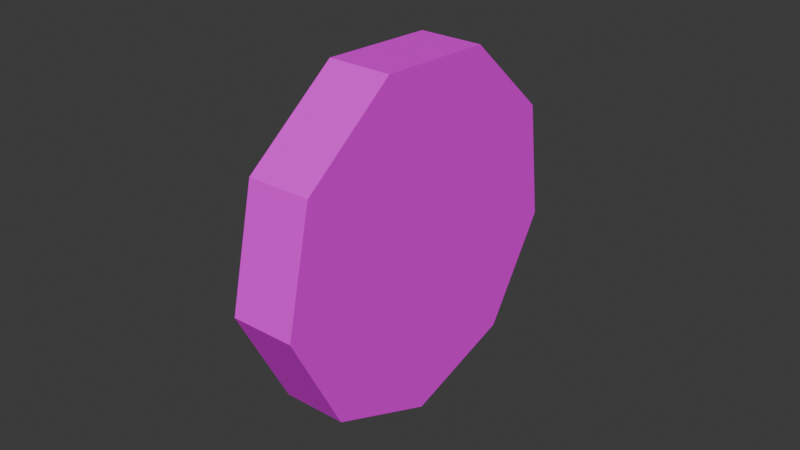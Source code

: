 # Source: coin.blend  (saved by Blender 4.3.34; exported with 4.5.12 LTS)
import bpy
from mathutils import Matrix  # noqa: F401  (used for matrix-valued properties, if any)

bpy.ops.wm.read_factory_settings(use_empty=True)
scene = bpy.context.scene
scene.name = 'Scene'

# ---- collections
col_export = bpy.data.collections.new('export'); scene.collection.children.link(col_export)

# ---- images (referenced by path relative to the original .blend; pixels are not part of the script)
import os
ASSET_DIR = os.environ.get("B2B_ASSET_DIR", "")  # directory of the original .blend (textures are referenced by path, not embedded)
HERE = os.path.dirname(os.path.abspath(__file__))  # packed textures are extracted next to this script under _unpacked/

def load_image(name, relpath, width, height, colorspace="sRGB"):
    """Load a texture the original file referenced (path relative to the .blend, or extracted next to this script)."""
    p = next((c for c in (os.path.join(HERE, relpath), os.path.join(ASSET_DIR, relpath)) if relpath and os.path.exists(c)), "")
    if p:
        img = bpy.data.images.load(p, check_existing=True)
        img.name = name
    else:  # same state as the original file: an image datablock whose file is absent (Cycles renders it pink)
        img = bpy.data.images.new(name, width, height)
        img.source = "FILE"
        img.filepath = "//" + (relpath or name)
    img.colorspace_settings.name = colorspace
    return img
img_coin_png = load_image('coin.png', 'coin.png', 1024, 1024, 'sRGB')

# ---- materials (node trees are filled in below, after node groups)
mat_coin = bpy.data.materials.new('Coin')

# ---- material node trees
mat_coin.use_nodes = True; mat_coin.node_tree.nodes.clear()
_N = mat_coin.node_tree.nodes; _L = mat_coin.node_tree.links
n0 = _N.new('ShaderNodeBsdfPrincipled'); n0.name = 'Principled BSDF'; n0.location = (10, 300)
n1 = _N.new('ShaderNodeOutputMaterial'); n1.name = 'Material Output'; n1.location = (300, 300)
n2 = _N.new('ShaderNodeTexImage'); n2.name = 'Image Texture'; n2.location = (-280, 260)
n2.image = img_coin_png
_L.new(n0.outputs[0], n1.inputs[0])
_L.new(n2.outputs[0], n0.inputs[0])
n1.is_active_output = True

# ---- world
world_world = bpy.data.worlds.new('World'); scene.world = world_world
world_world.use_nodes = True; world_world.node_tree.nodes.clear()
_N = world_world.node_tree.nodes; _L = world_world.node_tree.links
n0 = _N.new('ShaderNodeOutputWorld'); n0.name = 'World Output'; n0.location = (300, 300)
n1 = _N.new('ShaderNodeBackground'); n1.name = 'Background'; n1.location = (10, 300)
n1.inputs[0].default_value = (0.05088, 0.05088, 0.05088, 1.0)
_L.new(n1.outputs[0], n0.inputs[0])
n0.is_active_output = True
world_world.color = (0.05088, 0.05088, 0.05088)
world_world.sun_shadow_jitter_overblur = 0.0

# ---- meshes
me_coin = bpy.data.meshes.new('Coin')
me_coin.from_pydata([(-0.01808, -7.451e-09, 0.1), (0.01808, -7.451e-09, 0.1), (-0.01808, 0.06428, 0.0766), (0.01808, 0.06428, 0.0766), (-0.01808, 0.09848, 0.01736), (0.01808, 0.09848, 0.01736), (-0.01808, 0.0866, -0.05), (0.01808, 0.0866, -0.05), (-0.01808, 0.0342, -0.09397), (0.01808, 0.0342, -0.09397), (-0.01808, -0.0342, -0.09397), (0.01808, -0.0342, -0.09397), (-0.01808, -0.0866, -0.05), (0.01808, -0.0866, -0.05), (-0.01808, -0.09848, 0.01736), (0.01808, -0.09848, 0.01736), (-0.01808, -0.06428, 0.0766), (0.01808, -0.06428, 0.0766)], [], [(0, 1, 3, 2), (2, 3, 5, 4), (4, 5, 7, 6), (6, 7, 9, 8), (8, 9, 11, 10), (10, 11, 13, 12), (12, 13, 15, 14), (3, 1, 17, 15, 13, 11, 9, 7, 5), (14, 15, 17, 16), (16, 17, 1, 0), (0, 2, 4, 6, 8, 10, 12, 14, 16)])
_uv = me_coin.uv_layers.new(name='UVMap')
_uv.uv.foreach_set('vector', [0.6513, 0.564, 0.7288, 0.6609, 0.7073, 0.6782, 0.6297, 0.5812, 0.6297, 0.5812, 0.7073, 0.6782, 0.6857, 0.6954, 0.6082, 0.5985, 0.6082, 0.5985, 0.6857, 0.6954, 0.6642, 0.7126, 0.5866, 0.6157, 0.5866, 0.6157, 0.6642, 0.7126, 0.6426, 0.7299, 0.5651, 0.6329, 0.5651, 0.6329, 0.6426, 0.7299, 0.6211, 0.7471, 0.5435, 0.6501, 0.5435, 0.6501, 0.6211, 0.7471, 0.5995, 0.7643, 0.522, 0.6674, 0.522, 0.6674, 0.5995, 0.7643, 0.578, 0.7815, 0.5005, 0.6846, 0.7398, 0.911, 0.4123, 0.9687, 0.1243, 0.8025, 0.01057, 0.49, 0.1243, 0.1775, 0.4123, 0.01124, 0.7398, 0.06898, 0.9535, 0.3237, 0.9535, 0.6563, 0.5005, 0.6846, 0.578, 0.7815, 0.5564, 0.7988, 0.4789, 0.7018, 0.4789, 0.7018, 0.5564, 0.7988, 0.5349, 0.816, 0.4574, 0.7191, 0.1202, 0.8043, 0.4082, 0.9705, 0.7357, 0.9128, 0.9495, 0.658, 0.9495, 0.3255, 0.7357, 0.07077, 0.4082, 0.01303, 0.1202, 0.1793, 0.006515, 0.4918])
me_coin.materials.append(mat_coin)
me_coin.update()

# ---- objects
ob_coin = bpy.data.objects.new('Coin', me_coin)

# ---- transforms, parenting, visibility, modifiers, constraints
ob_coin.location = (0.0, 0.0, 0.0)
ob_coin.rotation_euler = (0.3038, -0.0, 6.283)
ob_coin.scale = (1.305, 1.305, 1.305)

# ---- collection membership
col_export.objects.link(ob_coin)

# ---- scene / render settings (as saved in the file)
scene.frame_start = 1; scene.frame_end = 250; scene.frame_set(88)
scene.render.engine = 'BLENDER_EEVEE_NEXT'
bpy.context.view_layer.update()

# ---- added for rendering (the .blend has no active camera and no usable light): camera, sun
cam_auto = bpy.data.cameras.new('AutoCamera')
cam_auto.lens = 50.0
cam_auto.sensor_width = 36.0
cam_auto.clip_end = 1000.0
ob_auto_camera = bpy.data.objects.new('AutoCamera', cam_auto)
scene.collection.objects.link(ob_auto_camera)
ob_auto_camera.location = (0.420721, -0.506043, 0.340333)
ob_auto_camera.rotation_euler = (1.09748, -7.21219e-08, 0.694738)
scene.camera = ob_auto_camera
light_auto_sun = bpy.data.lights.new('AutoSun', 'SUN')
light_auto_sun.energy = 3.0
light_auto_sun.angle = 0.0523599
ob_auto_sun = bpy.data.objects.new('AutoSun', light_auto_sun)
scene.collection.objects.link(ob_auto_sun)
ob_auto_sun.rotation_euler = (0.872665, 0.174533, 0.523599)
bpy.context.view_layer.update()
